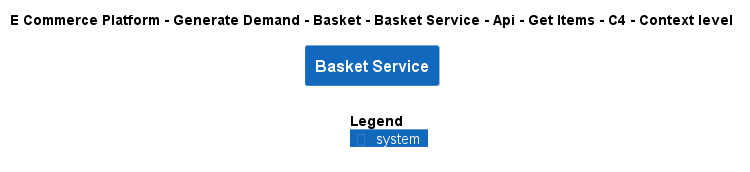

The diagram above was rendered by PlantUML. Its source (embedded in the PNG):
@startuml
!include ..\..\..\..\..\..\..\..\..\.c4s\C4_Context.puml

AddElementTag("c4interflow:lifecycle:new", $bgColor=green, $fontColor=#ffffff, $borderColor=green, $shadowing="False")
AddElementTag("c4interflow:lifecycle:changed", $bgColor=orange, $fontColor=#ffffff, $borderColor=orange, $shadowing="False")
AddElementTag("c4interflow:lifecycle:removed", $bgColor=red, $fontColor=#ffffff, $borderColor=red, $shadowing="False")

AddRelTag("c4interflow:lifecycle:new", $textColor=green, $lineColor=green)
AddRelTag("c4interflow:lifecycle:changed", $textColor=orange, $lineColor=orange)
AddRelTag("c4interflow:lifecycle:removed", $textColor=red, $lineColor=red)

SHOW_PERSON_PORTRAIT()
LAYOUT_TOP_DOWN()

skinparam linetype polyline

title E Commerce Platform - Generate Demand - Basket - Basket Service - Api - Get Items - C4 - Context level

System(ECommercePlatform.GenerateDemand.Basket.SoftwareSystems.BasketService, "Basket Service", "")



SHOW_LEGEND()
@enduml